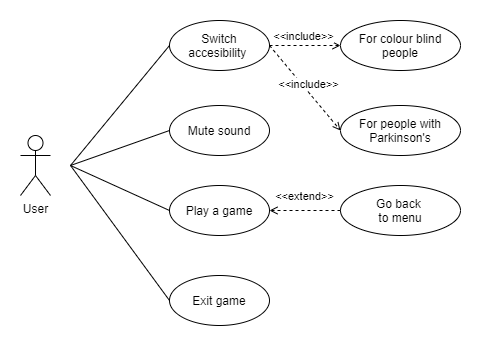

The diagram above was exported from draw.io. Its source (the exported page's mxGraphModel, read from the mxfile embedded in the PNG):
<mxGraphModel dx="1002" dy="581" grid="1" gridSize="10" guides="1" tooltips="1" connect="1" arrows="1" fold="1" page="1" pageScale="1" pageWidth="827" pageHeight="1169" math="0" shadow="0">
  <root>
    <mxCell id="0" />
    <mxCell id="1" parent="0" />
    <mxCell id="DRtgPVQN3ghsB_Z04B2C-1" value="User" style="shape=umlActor;verticalLabelPosition=bottom;labelBackgroundColor=#ffffff;verticalAlign=top;html=1;outlineConnect=0;" vertex="1" parent="1">
      <mxGeometry x="130" y="220" width="30" height="60" as="geometry" />
    </mxCell>
    <mxCell id="DRtgPVQN3ghsB_Z04B2C-10" value="Mute sound" style="ellipse;whiteSpace=wrap;html=1;" vertex="1" parent="1">
      <mxGeometry x="279" y="190" width="100" height="50" as="geometry" />
    </mxCell>
    <mxCell id="DRtgPVQN3ghsB_Z04B2C-11" value="Switch accesibility&amp;nbsp;" style="ellipse;whiteSpace=wrap;html=1;" vertex="1" parent="1">
      <mxGeometry x="279" y="105" width="100" height="50" as="geometry" />
    </mxCell>
    <mxCell id="DRtgPVQN3ghsB_Z04B2C-12" value="For colour blind people" style="ellipse;whiteSpace=wrap;html=1;" vertex="1" parent="1">
      <mxGeometry x="450" y="105" width="120" height="50" as="geometry" />
    </mxCell>
    <mxCell id="DRtgPVQN3ghsB_Z04B2C-13" value="For people with Parkinson's" style="ellipse;whiteSpace=wrap;html=1;" vertex="1" parent="1">
      <mxGeometry x="450" y="190" width="120" height="50" as="geometry" />
    </mxCell>
    <mxCell id="DRtgPVQN3ghsB_Z04B2C-14" value="Exit game" style="ellipse;whiteSpace=wrap;html=1;" vertex="1" parent="1">
      <mxGeometry x="279" y="360" width="100" height="50" as="geometry" />
    </mxCell>
    <mxCell id="DRtgPVQN3ghsB_Z04B2C-15" value="Play a game" style="ellipse;whiteSpace=wrap;html=1;" vertex="1" parent="1">
      <mxGeometry x="279" y="270" width="100" height="50" as="geometry" />
    </mxCell>
    <mxCell id="DRtgPVQN3ghsB_Z04B2C-16" value="Go back &lt;br&gt;to menu" style="ellipse;whiteSpace=wrap;html=1;" vertex="1" parent="1">
      <mxGeometry x="450" y="270" width="120" height="50" as="geometry" />
    </mxCell>
    <mxCell id="DRtgPVQN3ghsB_Z04B2C-18" value="" style="endArrow=none;html=1;entryX=0;entryY=0.5;entryDx=0;entryDy=0;" edge="1" parent="1" target="DRtgPVQN3ghsB_Z04B2C-14">
      <mxGeometry width="50" height="50" relative="1" as="geometry">
        <mxPoint x="180" y="250" as="sourcePoint" />
        <mxPoint x="300" y="220" as="targetPoint" />
      </mxGeometry>
    </mxCell>
    <mxCell id="DRtgPVQN3ghsB_Z04B2C-19" value="" style="endArrow=none;html=1;entryX=0;entryY=0.5;entryDx=0;entryDy=0;" edge="1" parent="1" target="DRtgPVQN3ghsB_Z04B2C-15">
      <mxGeometry width="50" height="50" relative="1" as="geometry">
        <mxPoint x="180" y="250" as="sourcePoint" />
        <mxPoint x="289" y="395" as="targetPoint" />
      </mxGeometry>
    </mxCell>
    <mxCell id="DRtgPVQN3ghsB_Z04B2C-20" value="" style="endArrow=none;html=1;entryX=0;entryY=0.5;entryDx=0;entryDy=0;" edge="1" parent="1" target="DRtgPVQN3ghsB_Z04B2C-10">
      <mxGeometry width="50" height="50" relative="1" as="geometry">
        <mxPoint x="180" y="250" as="sourcePoint" />
        <mxPoint x="270" y="220" as="targetPoint" />
      </mxGeometry>
    </mxCell>
    <mxCell id="DRtgPVQN3ghsB_Z04B2C-22" value="" style="endArrow=none;html=1;entryX=0;entryY=0.5;entryDx=0;entryDy=0;" edge="1" parent="1" target="DRtgPVQN3ghsB_Z04B2C-11">
      <mxGeometry width="50" height="50" relative="1" as="geometry">
        <mxPoint x="180" y="250" as="sourcePoint" />
        <mxPoint x="270" y="220" as="targetPoint" />
      </mxGeometry>
    </mxCell>
    <mxCell id="DRtgPVQN3ghsB_Z04B2C-23" value="" style="endArrow=open;html=1;exitX=1;exitY=0.5;exitDx=0;exitDy=0;entryX=0;entryY=0.5;entryDx=0;entryDy=0;dashed=1;endFill=0;" edge="1" parent="1" source="DRtgPVQN3ghsB_Z04B2C-11" target="DRtgPVQN3ghsB_Z04B2C-13">
      <mxGeometry width="50" height="50" relative="1" as="geometry">
        <mxPoint x="380" y="230" as="sourcePoint" />
        <mxPoint x="430" y="180" as="targetPoint" />
      </mxGeometry>
    </mxCell>
    <mxCell id="DRtgPVQN3ghsB_Z04B2C-26" value="&amp;lt;&amp;lt;include&amp;gt;&amp;gt;" style="edgeLabel;html=1;align=center;verticalAlign=middle;resizable=0;points=[];" vertex="1" connectable="0" parent="DRtgPVQN3ghsB_Z04B2C-23">
      <mxGeometry x="-0.2158" y="-2" relative="1" as="geometry">
        <mxPoint x="12.33" y="3.83" as="offset" />
      </mxGeometry>
    </mxCell>
    <mxCell id="DRtgPVQN3ghsB_Z04B2C-24" value="" style="endArrow=open;html=1;exitX=1;exitY=0.5;exitDx=0;exitDy=0;entryX=0;entryY=0.5;entryDx=0;entryDy=0;dashed=1;endFill=0;" edge="1" parent="1" source="DRtgPVQN3ghsB_Z04B2C-11" target="DRtgPVQN3ghsB_Z04B2C-12">
      <mxGeometry width="50" height="50" relative="1" as="geometry">
        <mxPoint x="389" y="140" as="sourcePoint" />
        <mxPoint x="439" y="155" as="targetPoint" />
      </mxGeometry>
    </mxCell>
    <mxCell id="DRtgPVQN3ghsB_Z04B2C-25" value="&amp;lt;&amp;lt;include&amp;gt;&amp;gt;" style="edgeLabel;html=1;align=center;verticalAlign=middle;resizable=0;points=[];" vertex="1" connectable="0" parent="DRtgPVQN3ghsB_Z04B2C-24">
      <mxGeometry x="-0.396" y="-1" relative="1" as="geometry">
        <mxPoint x="11.95" y="-10.68" as="offset" />
      </mxGeometry>
    </mxCell>
    <mxCell id="DRtgPVQN3ghsB_Z04B2C-27" value="" style="endArrow=open;html=1;dashed=1;exitX=0;exitY=0.5;exitDx=0;exitDy=0;entryX=1;entryY=0.5;entryDx=0;entryDy=0;endFill=0;" edge="1" parent="1" source="DRtgPVQN3ghsB_Z04B2C-16" target="DRtgPVQN3ghsB_Z04B2C-15">
      <mxGeometry width="50" height="50" relative="1" as="geometry">
        <mxPoint x="400" y="260" as="sourcePoint" />
        <mxPoint x="450" y="210" as="targetPoint" />
      </mxGeometry>
    </mxCell>
    <mxCell id="DRtgPVQN3ghsB_Z04B2C-28" value="&amp;lt;&amp;lt;extend&amp;gt;&amp;gt;" style="edgeLabel;html=1;align=center;verticalAlign=middle;resizable=0;points=[];" vertex="1" connectable="0" parent="DRtgPVQN3ghsB_Z04B2C-27">
      <mxGeometry x="0.3703" relative="1" as="geometry">
        <mxPoint x="12.07" y="-15" as="offset" />
      </mxGeometry>
    </mxCell>
  </root>
</mxGraphModel>